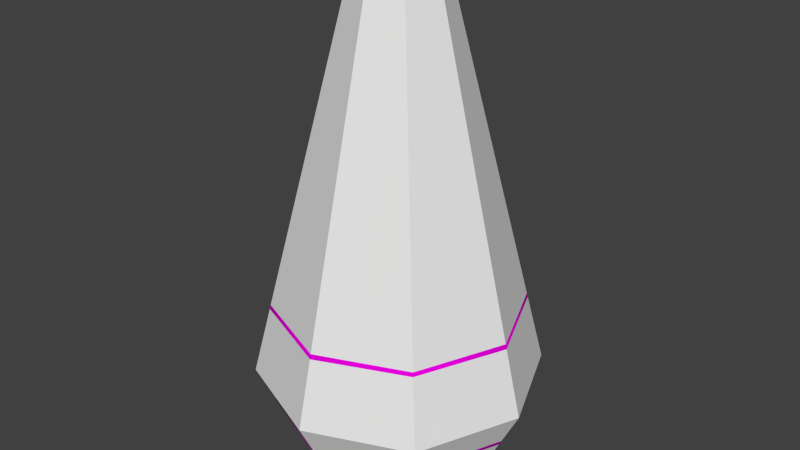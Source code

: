 # Source: light_bulb.blend  (saved by Blender 2.73.0; exported with 4.5.12 LTS)
import bpy
from mathutils import Matrix  # noqa: F401  (used for matrix-valued properties, if any)

bpy.ops.wm.read_factory_settings(use_empty=True)
scene = bpy.context.scene
scene.name = 'Scene'

# ---- collections
col_collection_1 = bpy.data.collections.new('Collection 1'); scene.collection.children.link(col_collection_1)

# ---- materials (node trees are filled in below, after node groups)
mat_material_006 = bpy.data.materials.new('Material.006')
mat_material_006.alpha_threshold = 0.0
mat_material_006.roughness = 0.5

# ---- material node trees
mat_material_006.use_nodes = True; mat_material_006.node_tree.nodes.clear()
_N = mat_material_006.node_tree.nodes; _L = mat_material_006.node_tree.links
n0 = _N.new('ShaderNodeOutputMaterial'); n0.name = 'Material Output'; n0.location = (300, 300)
n1 = _N.new('ShaderNodeBsdfDiffuse'); n1.name = 'Diffuse BSDF'; n1.location = (10, 300)
n1.inputs[0].default_value = (0.8, 0.0, 0.7344, 1.0)
_L.new(n1.outputs[0], n0.inputs[0])
n0.is_active_output = True

# ---- world
world_world = bpy.data.worlds.new('World'); scene.world = world_world
world_world.color = (0.05088, 0.05088, 0.05088)
world_world.use_sun_shadow = False
world_world.sun_shadow_jitter_overblur = 0.0
world_world.cycles.sampling_method = 'MANUAL'
world_world.cycles.sample_map_resolution = 256

# ---- meshes
me_cylinder_004 = bpy.data.meshes.new('Cylinder.004')
me_cylinder_004.from_pydata([(-2.828e-07, 2.319, 0.08294), (-2.042e-07, 0.9974, 12.1), (1.64, 1.64, 0.08294), (0.7053, 0.7053, 12.1), (2.319, -7.05e-08, 0.08294), (0.9974, 4.461e-08, 12.1), (1.64, -1.64, 0.08294), (0.7053, -0.7053, 12.1), (-4.855e-07, -2.319, 0.08294), (-2.914e-07, -0.9974, 12.1), (-1.64, -1.64, 0.08294), (-0.7053, -0.7053, 12.1), (-2.319, 5.854e-08, 0.08294), (-0.9974, 1.001e-07, 12.1), (-1.64, 1.64, 0.08294), (-0.7053, 0.7053, 12.1), (-2.128e-07, 3.471, 2.365), (2.455, 2.455, 2.365), (3.471, -1.182e-07, 2.365), (2.455, -2.455, 2.365), (-5.163e-07, -3.471, 2.365), (-2.455, -2.455, 2.365), (-3.471, 7.495e-08, 2.365), (-2.455, 2.455, 2.365)], [], [(16, 1, 3, 17), (17, 3, 5, 18), (18, 5, 7, 19), (19, 7, 9, 20), (20, 9, 11, 21), (21, 11, 13, 22), (3, 1, 15, 13, 11, 9, 7, 5), (23, 15, 1, 16), (22, 13, 15, 23), (0, 2, 4, 6, 8, 10, 12, 14), (12, 22, 23, 14), (14, 23, 16, 0), (10, 21, 22, 12), (8, 20, 21, 10), (6, 19, 20, 8), (4, 18, 19, 6), (2, 17, 18, 4), (0, 16, 17, 2)])
me_cylinder_004.use_remesh_preserve_volume = False
me_cylinder_004.use_remesh_preserve_attributes = False
me_cylinder_004.use_mirror_vertex_groups = False
me_cylinder_004.update()
me_cylinder_003 = bpy.data.meshes.new('Cylinder.003')
me_cylinder_003.from_pydata([(-4.1e-08, 1.757, 0.09837), (1.243, 1.243, 0.09837), (1.757, -3.582e-08, 0.09837), (1.243, -1.243, 0.09837), (-1.946e-07, -1.757, 0.09837), (-1.243, -1.243, 0.09837), (-1.757, 6.196e-08, 0.09837), (-1.243, 1.243, 0.09837), (-3.151e-08, 3.031, 4.129), (-5.002e-08, 1.922, 5.565), (-4.869e-08, 1.657, 8.859), (1.172, 1.172, 8.859), (1.359, 1.359, 5.565), (2.143, 2.143, 4.129), (1.657, -3.71e-08, 8.859), (1.922, -4.597e-08, 5.565), (3.031, -1.01e-07, 4.129), (1.172, -1.172, 8.859), (1.359, -1.359, 5.565), (2.143, -2.143, 4.129), (-1.935e-07, -1.657, 8.859), (-2.181e-07, -1.922, 5.565), (-2.965e-07, -3.031, 4.129), (-1.172, -1.172, 8.859), (-1.359, -1.359, 5.565), (-2.143, -2.143, 4.129), (-1.657, 5.507e-08, 8.859), (-1.922, 6.099e-08, 5.565), (-3.031, 6.765e-08, 4.129), (-1.172, 1.172, 8.859), (-1.359, 1.359, 5.565), (-2.143, 2.143, 4.129), (2.298, 2.298, 2.879), (2.139, 2.139, 1.431), (3.25, -1.279e-07, 2.879), (3.025, -1.05e-07, 1.431), (2.298, -2.298, 2.879), (2.139, -2.139, 1.431), (-3.303e-07, -3.25, 2.879), (-3.341e-07, -3.025, 1.431), (-2.298, -2.298, 2.879), (-2.139, -2.139, 1.431), (-3.25, 5.293e-08, 2.879), (-3.025, 6.332e-08, 1.431), (-2.298, 2.298, 2.879), (-2.139, 2.139, 1.431), (-6.965e-08, 3.025, 1.431), (-4.615e-08, 3.25, 2.879), (-8.306e-08, 0.9987, 9.904), (0.7062, 0.7062, 9.904), (0.9987, -2.237e-08, 9.904), (0.7062, -0.7062, 9.904), (-1.704e-07, -0.9987, 9.904), (-0.7062, -0.7062, 9.904), (-0.9987, 3.32e-08, 9.904), (-0.7062, 0.7062, 9.904), (-8.306e-08, 0.9987, 12.1), (0.7062, 0.7062, 12.1), (0.9987, -2.237e-08, 12.1), (0.7062, -0.7062, 12.1), (-1.704e-07, -0.9987, 12.1), (-0.7062, -0.7062, 12.1), (-0.9987, 3.32e-08, 12.1), (-0.7062, 0.7062, 12.1)], [], [(0, 1, 2, 3, 4, 5, 6, 7), (42, 28, 31, 44), (28, 27, 30, 31), (27, 26, 29, 30), (44, 31, 8, 47), (31, 30, 9, 8), (30, 29, 10, 9), (40, 25, 28, 42), (25, 24, 27, 28), (24, 23, 26, 27), (38, 22, 25, 40), (22, 21, 24, 25), (21, 20, 23, 24), (36, 19, 22, 38), (19, 18, 21, 22), (18, 17, 20, 21), (34, 16, 19, 36), (16, 15, 18, 19), (15, 14, 17, 18), (32, 13, 16, 34), (13, 12, 15, 16), (12, 11, 14, 15), (47, 8, 13, 32), (8, 9, 12, 13), (9, 10, 11, 12), (1, 33, 35, 2), (46, 47, 32, 33), (2, 35, 37, 3), (33, 32, 34, 35), (3, 37, 39, 4), (35, 34, 36, 37), (4, 39, 41, 5), (37, 36, 38, 39), (5, 41, 43, 6), (39, 38, 40, 41), (7, 45, 46, 0), (41, 40, 42, 43), (6, 43, 45, 7), (45, 44, 47, 46), (0, 46, 33, 1), (43, 42, 44, 45), (29, 26, 54, 55), (10, 29, 55, 48), (26, 23, 53, 54), (23, 20, 52, 53), (20, 17, 51, 52), (17, 14, 50, 51), (14, 11, 49, 50), (11, 10, 48, 49), (55, 54, 62, 63), (48, 55, 63, 56), (54, 53, 61, 62), (53, 52, 60, 61), (52, 51, 59, 60), (51, 50, 58, 59), (50, 49, 57, 58), (49, 48, 56, 57), (56, 63, 62, 61, 60, 59, 58, 57)])
me_cylinder_003.polygons.foreach_set('use_smooth', [True] * 58)
_uv = me_cylinder_003.uv_layers.new(name='UVMap')
_uv.uv.foreach_set('vector', [0.1331, 0.8118, 0.1882, 0.8669, 0.1882, 0.9448, 0.1331, 0.9998, 0.05522, 0.9998, 0.000156, 0.9448, 0.0001561, 0.8669, 0.05522, 0.8118, 0.1377, 0.2105, 0.1371, 0.2719, 0.01097, 0.2866, 0.000156, 0.2075, 0.1371, 0.2719, 0.1502, 0.3714, 0.05591, 0.3865, 0.01097, 0.2866, 0.1502, 0.3714, 0.1677, 0.5761, 0.09017, 0.5939, 0.05591, 0.3865, 0.9874, 0.2122, 0.9799, 0.2934, 0.8469, 0.2763, 0.8509, 0.2153, 0.9799, 0.2934, 0.9267, 0.4061, 0.8349, 0.3829, 0.8469, 0.2763, 0.9267, 0.4061, 0.8721, 0.5999, 0.8022, 0.5797, 0.8349, 0.3829, 0.2478, 0.2141, 0.2451, 0.2712, 0.1371, 0.2719, 0.1377, 0.2105, 0.2451, 0.2712, 0.246, 0.3721, 0.1502, 0.3714, 0.1371, 0.2719, 0.246, 0.3721, 0.2389, 0.5724, 0.1677, 0.5761, 0.1502, 0.3714, 0.3571, 0.2153, 0.3531, 0.2763, 0.2451, 0.2712, 0.2478, 0.2141, 0.3531, 0.2763, 0.3411, 0.3829, 0.246, 0.3721, 0.2451, 0.2712, 0.3411, 0.3829, 0.3084, 0.5797, 0.2389, 0.5724, 0.246, 0.3721, 0.4936, 0.2122, 0.4861, 0.2934, 0.3531, 0.2763, 0.3571, 0.2153, 0.4861, 0.2934, 0.4329, 0.4061, 0.3411, 0.3829, 0.3531, 0.2763, 0.4329, 0.4061, 0.3783, 0.5999, 0.3084, 0.5797, 0.3411, 0.3829, 0.6315, 0.2105, 0.6309, 0.2719, 0.5048, 0.2866, 0.494, 0.2075, 0.6309, 0.2719, 0.644, 0.3714, 0.5497, 0.3865, 0.5048, 0.2866, 0.644, 0.3714, 0.6615, 0.5761, 0.584, 0.5939, 0.5497, 0.3865, 0.7416, 0.2141, 0.7389, 0.2712, 0.6309, 0.2719, 0.6315, 0.2105, 0.7389, 0.2712, 0.7398, 0.3721, 0.644, 0.3714, 0.6309, 0.2719, 0.7398, 0.3721, 0.7327, 0.5724, 0.6615, 0.5761, 0.644, 0.3714, 0.8509, 0.2153, 0.8469, 0.2763, 0.7389, 0.2712, 0.7416, 0.2141, 0.8469, 0.2763, 0.8349, 0.3829, 0.7398, 0.3721, 0.7389, 0.2712, 0.8349, 0.3829, 0.8022, 0.5797, 0.7327, 0.5724, 0.7398, 0.3721, 0.7478, 0.04931, 0.7455, 0.1497, 0.6401, 0.1409, 0.662, 0.03387, 0.8487, 0.1464, 0.8509, 0.2153, 0.7416, 0.2141, 0.7455, 0.1497, 0.662, 0.03387, 0.6401, 0.1409, 0.5069, 0.1125, 0.5759, 0.000156, 0.7455, 0.1497, 0.7416, 0.2141, 0.6315, 0.2105, 0.6401, 0.1409, 0.4164, 0.02629, 0.4759, 0.1215, 0.3549, 0.1464, 0.3378, 0.0499, 0.6401, 0.1409, 0.6315, 0.2105, 0.494, 0.2075, 0.5069, 0.1125, 0.3378, 0.0499, 0.3549, 0.1464, 0.2517, 0.1497, 0.254, 0.04931, 0.4759, 0.1215, 0.4936, 0.2122, 0.3571, 0.2153, 0.3549, 0.1464, 0.254, 0.04931, 0.2517, 0.1497, 0.1462, 0.1409, 0.1682, 0.03387, 0.3549, 0.1464, 0.3571, 0.2153, 0.2478, 0.2141, 0.2517, 0.1497, 0.9102, 0.02629, 0.9697, 0.1215, 0.8487, 0.1464, 0.8316, 0.0499, 0.2517, 0.1497, 0.2478, 0.2141, 0.1377, 0.2105, 0.1462, 0.1409, 0.1682, 0.03387, 0.1462, 0.1409, 0.01308, 0.1125, 0.08207, 0.000156, 0.9697, 0.1215, 0.9874, 0.2122, 0.8509, 0.2153, 0.8487, 0.1464, 0.8316, 0.0499, 0.8487, 0.1464, 0.7455, 0.1497, 0.7478, 0.04931, 0.1462, 0.1409, 0.1377, 0.2105, 0.000156, 0.2075, 0.01308, 0.1125, 0.09017, 0.5939, 0.1677, 0.5761, 0.1798, 0.6584, 0.1275, 0.6698, 0.8022, 0.5797, 0.8721, 0.5999, 0.8369, 0.6655, 0.7855, 0.6557, 0.1677, 0.5761, 0.2389, 0.5724, 0.2359, 0.6536, 0.1798, 0.6584, 0.2389, 0.5724, 0.3084, 0.5797, 0.2917, 0.6557, 0.2359, 0.6536, 0.3084, 0.5797, 0.3783, 0.5999, 0.3431, 0.6655, 0.2917, 0.6557, 0.584, 0.5939, 0.6615, 0.5761, 0.6736, 0.6584, 0.6213, 0.6698, 0.6615, 0.5761, 0.7327, 0.5724, 0.7297, 0.6536, 0.6736, 0.6584, 0.7327, 0.5724, 0.8022, 0.5797, 0.7855, 0.6557, 0.7297, 0.6536, 0.1275, 0.6698, 0.1798, 0.6584, 0.1873, 0.8082, 0.1398, 0.8115, 0.7855, 0.6557, 0.8369, 0.6655, 0.8285, 0.8115, 0.7776, 0.8086, 0.1798, 0.6584, 0.2359, 0.6536, 0.2354, 0.8072, 0.1873, 0.8082, 0.2359, 0.6536, 0.2917, 0.6557, 0.2838, 0.8086, 0.2354, 0.8072, 0.2917, 0.6557, 0.3431, 0.6655, 0.3347, 0.8115, 0.2838, 0.8086, 0.6213, 0.6698, 0.6736, 0.6584, 0.6811, 0.8082, 0.6336, 0.8115, 0.6736, 0.6584, 0.7297, 0.6536, 0.7292, 0.8072, 0.6811, 0.8082, 0.7297, 0.6536, 0.7855, 0.6557, 0.7776, 0.8086, 0.7292, 0.8072, 0.2953, 0.8431, 0.2953, 0.8874, 0.264, 0.9187, 0.2198, 0.9187, 0.1885, 0.8874, 0.1885, 0.8431, 0.2198, 0.8118, 0.264, 0.8118])
me_cylinder_003.materials.append(mat_material_006)
me_cylinder_003.use_remesh_preserve_volume = False
me_cylinder_003.use_remesh_preserve_attributes = False
me_cylinder_003.use_mirror_vertex_groups = False
me_cylinder_003.update()

# ---- objects
ob_ucx_light_bulb = bpy.data.objects.new('UCX_light_bulb', me_cylinder_004)
ob_light_bulb = bpy.data.objects.new('light_bulb', me_cylinder_003)

# ---- transforms, parenting, visibility, modifiers, constraints
ob_ucx_light_bulb.location = (0.0, 0.0, 0.0)
ob_ucx_light_bulb.hide_viewport = True
ob_ucx_light_bulb.lineart.crease_threshold = 0.0
ob_light_bulb.location = (0.0, 0.0, 0.0)
ob_light_bulb.lineart.crease_threshold = 0.0

# ---- collection membership
col_collection_1.objects.link(ob_ucx_light_bulb)
col_collection_1.objects.link(ob_light_bulb)

# ---- scene / render settings (as saved in the file)
scene.frame_start = 1; scene.frame_end = 250; scene.frame_set(1)
scene.render.engine = 'CYCLES'
scene.render.resolution_percentage = 50
scene.render.dither_intensity = 0.0
scene.cycles.use_denoising = False
scene.cycles.samples = 10
scene.cycles.sampling_pattern = 'TABULATED_SOBOL'
scene.cycles.light_sampling_threshold = 0.0
scene.cycles.use_adaptive_sampling = False
scene.cycles.use_light_tree = False
scene.cycles.blur_glossy = 0.0
scene.cycles.pixel_filter_type = 'GAUSSIAN'
scene.cycles.sample_clamp_indirect = 0.0
scene.view_settings.view_transform = 'Standard'
bpy.context.view_layer.update()

# ---- added for rendering (the .blend has no active camera and no usable light): camera, sun
cam_auto = bpy.data.cameras.new('AutoCamera')
cam_auto.lens = 50.0
cam_auto.sensor_width = 36.0
cam_auto.clip_end = 1000.0
ob_auto_camera = bpy.data.objects.new('AutoCamera', cam_auto)
scene.collection.objects.link(ob_auto_camera)
ob_auto_camera.location = (14.3606, -17.2327, 17.5821)
ob_auto_camera.rotation_euler = (1.09748, -7.21219e-08, 0.694738)
scene.camera = ob_auto_camera
light_auto_sun = bpy.data.lights.new('AutoSun', 'SUN')
light_auto_sun.energy = 3.0
light_auto_sun.angle = 0.0523599
ob_auto_sun = bpy.data.objects.new('AutoSun', light_auto_sun)
scene.collection.objects.link(ob_auto_sun)
ob_auto_sun.rotation_euler = (0.872665, 0.174533, 0.523599)
bpy.context.view_layer.update()
